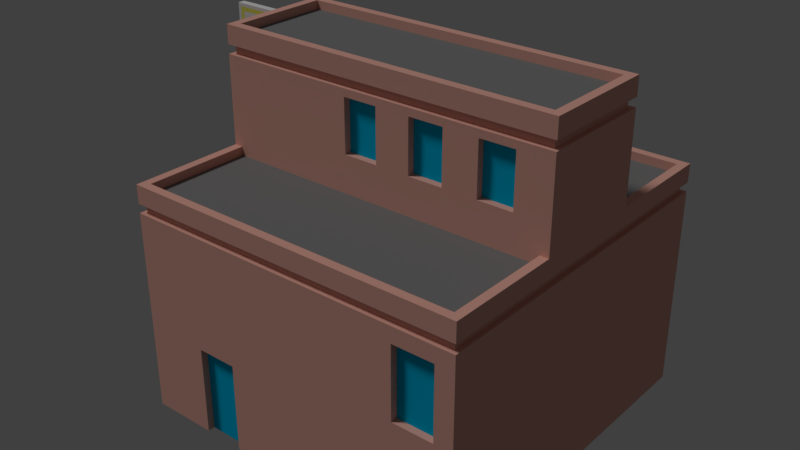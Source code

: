 # Source: theatre1.blend  (saved by Blender 2.79.0; exported with 4.5.12 LTS)
import bpy
from mathutils import Matrix  # noqa: F401  (used for matrix-valued properties, if any)

bpy.ops.wm.read_factory_settings(use_empty=True)
scene = bpy.context.scene
scene.name = 'Scene'

# ---- collections
col_collection_1 = bpy.data.collections.new('Collection 1'); scene.collection.children.link(col_collection_1)

# ---- materials (node trees are filled in below, after node groups)
mat_brick = bpy.data.materials.new('Brick')
mat_brick.alpha_threshold = 0.0
mat_brick.use_transparent_shadow = False
mat_brick.diffuse_color = (0.8, 0.4251, 0.346, 1.0)
mat_brick.roughness = 0.5
mat_brick.specular_intensity = 0.0
mat_brick.line_color = (0.0, 0.0, 0.0, 1.0)
mat_windows_001 = bpy.data.materials.new('Windows.001')
mat_windows_001.alpha_threshold = 0.0
mat_windows_001.use_transparent_shadow = False
mat_windows_001.diffuse_color = (0.0, 0.4885, 0.8, 1.0)
mat_windows_001.roughness = 0.5
mat_windows_001.specular_intensity = 1.0
mat_roof = bpy.data.materials.new('Roof')
mat_roof.alpha_threshold = 0.0
mat_roof.use_transparent_shadow = False
mat_roof.diffuse_color = (0.2062, 0.2062, 0.2062, 1.0)
mat_roof.roughness = 0.5
mat_roof.specular_intensity = 0.0
mat_roof2 = bpy.data.materials.new('Roof2')
mat_roof2.alpha_threshold = 0.0
mat_roof2.use_transparent_shadow = False
mat_roof2.diffuse_color = (0.2604, 0.1094, 0.1008, 1.0)
mat_roof2.roughness = 0.5
mat_roof2.specular_intensity = 0.0
mat_concrete = bpy.data.materials.new('Concrete')
mat_concrete.alpha_threshold = 0.0
mat_concrete.use_transparent_shadow = False
mat_concrete.diffuse_color = (0.4508, 0.4508, 0.4508, 1.0)
mat_concrete.roughness = 0.5
mat_concrete.specular_intensity = 0.0
mat_greenconcrete = bpy.data.materials.new('GreenConcrete')
mat_greenconcrete.alpha_threshold = 0.0
mat_greenconcrete.use_transparent_shadow = False
mat_greenconcrete.diffuse_color = (0.5039, 0.4731, 0.2371, 1.0)
mat_greenconcrete.roughness = 0.5
mat_greenconcrete.specular_intensity = 0.02161
mat_sign = bpy.data.materials.new('Sign')
mat_sign.alpha_threshold = 0.0
mat_sign.use_transparent_shadow = False
mat_sign.roughness = 0.5
mat_sign.specular_intensity = 0.1172
mat_light = bpy.data.materials.new('Light')
mat_light.alpha_threshold = 0.0
mat_light.use_transparent_shadow = False
mat_light.diffuse_color = (0.8, 0.7804, 0.1266, 1.0)
mat_light.roughness = 0.5
mat_light.specular_intensity = 0.7997

# ---- material node trees

# ---- world
world_world = bpy.data.worlds.new('World'); scene.world = world_world
world_world.color = (0.05088, 0.05088, 0.05088)
world_world.use_sun_shadow = False
world_world.sun_shadow_jitter_overblur = 0.0
world_world.cycles.sampling_method = 'MANUAL'

# ---- lights
light_sun = bpy.data.lights.new('Sun', 'SUN')
light_sun.transmission_factor = 0.0
light_sun.angle = 0.1993
light_sun.energy = 1.0
light_sun.shadow_buffer_clip_start = 0.5
light_sun.shadow_soft_size = 0.1
light_sun.shadow_cascade_max_distance = 1000.0

# ---- meshes
me_cube = bpy.data.meshes.new('Cube')
me_cube.from_pydata([(-0.8, -0.8, -1.0), (-0.7694, -0.016, 0.5141), (-0.8, 0.8, -1.0), (-0.7694, -0.016, 0.4726), (0.8, -0.8, -1.0), (0.8, 0.8, -1.0), (-0.7694, 0.016, 0.4726), (-0.8, -0.8, 0.06667), (0.8, -0.8, 0.06667), (0.8, -0.2667, 0.6), (0.8, 0.2667, 0.06667), (0.8, -0.2667, 0.06667), (-0.7694, 0.016, 0.5141), (-0.7694, 0.2667, -0.06075), (-0.7694, 0.2667, -0.01925), (-0.7694, 0.2459, -0.04), (-0.7694, -0.2667, -0.01925), (-0.8, -0.2667, -0.3867), (-0.8, -0.2667, -0.5467), (-0.8, 0.2667, -0.5467), (-0.8, 0.2667, -0.3867), (-0.8, 0.2667, -1.0), (-0.8, -0.2667, -1.0), (0.76, 0.76, 0.06667), (-0.76, 0.76, 0.06667), (-0.76, 0.2667, 0.06667), (0.76, 0.2667, 0.06667), (0.76, 0.2267, 0.6), (-0.76, 0.2267, 0.6), (-0.76, -0.2267, 0.6), (0.76, -0.2267, 0.6), (-0.76, -0.76, 0.06667), (0.76, -0.76, 0.06667), (0.76, -0.2667, 0.06667), (-0.76, -0.2667, 0.06667), (-0.8, 0.8, 0.06667), (0.8, 0.8, 0.06667), (-0.8, 0.2667, 0.06667), (-0.8, 0.2667, 0.6), (0.8, 0.2667, 0.6), (-0.8, -0.2667, 0.6), (-0.8, -0.2667, 0.06667), (0.76, 0.76, 0.02667), (-0.76, 0.76, 0.02667), (-0.76, 0.2667, 0.02667), (0.76, 0.2667, 0.02667), (0.76, 0.2267, 0.56), (-0.76, 0.2267, 0.56), (-0.76, -0.2267, 0.56), (0.76, -0.2267, 0.56), (-0.76, -0.76, 0.02667), (0.76, -0.76, 0.02667), (0.76, -0.2667, 0.02667), (-0.76, -0.2667, 0.02667), (-0.8, 0.0, 0.06667), (-0.8, 0.0, 0.4933), (-0.8, 0.0, 0.6), (-0.7694, -0.2667, -0.06075), (-1.0, -0.016, 0.06667), (-1.0, -0.016, 0.6), (-0.7694, -0.2459, -0.04), (-0.64, 0.2667, -0.5467), (-0.64, -0.2667, -0.5467), (-0.64, 0.2667, -1.0), (-0.64, -0.2667, -1.0), (0.8, -0.8, -0.06075), (0.8, -0.8, -0.01925), (0.8, 0.8, -0.06075), (0.8, 0.8, -0.01925), (-0.8, 0.8, -0.06075), (-0.8, 0.8, -0.01925), (-0.8, -0.8, -0.01925), (-0.8, -0.8, -0.06075), (-0.8, -0.2667, 0.5141), (-0.8, -0.2667, 0.4726), (-0.8, 0.2667, 0.4726), (-0.8, 0.2667, 0.5141), (0.8, -0.2667, 0.5141), (0.8, -0.2667, 0.4726), (0.8, 0.2667, 0.4726), (0.8, 0.2667, 0.5141), (-0.8, -0.2667, -0.06075), (-0.8, -0.2667, -0.01925), (-0.8, -0.2459, -0.04), (-0.8, 0.2667, -0.01925), (-0.8, 0.2667, -0.06075), (-0.8, 0.2459, -0.04), (-0.8, 4e-05, 0.4933), (-0.8, -4e-05, 0.4933), (0.7784, -0.7784, -0.06075), (0.7784, -0.7784, -0.01925), (-0.7784, -0.7784, -0.01925), (-0.7784, -0.7784, -0.06075), (0.7784, 0.7784, -0.06075), (0.7784, 0.7784, -0.01925), (-0.7784, 0.7784, -0.06075), (-0.7784, 0.7784, -0.01925), (0.7784, 0.245, 0.4726), (0.7784, 0.245, 0.5141), (0.7784, -0.245, 0.5141), (0.7784, -0.245, 0.4726), (-0.7784, -0.245, 0.5141), (-0.7784, -0.245, 0.4726), (-0.7784, 0.245, 0.4726), (-0.7784, 0.245, 0.5141), (0.0, 0.8, -1.0), (0.0, -0.8, -1.0), (0.0, -0.8, -0.06075), (0.0, 0.8, -0.06075), (0.5256, 0.8, -0.4599), (0.5256, 0.8, -0.1319), (0.7144, 0.8, -0.1319), (-0.3056, 0.768, -1.0), (0.7144, 0.8, -0.4599), (-0.3056, -0.8, -1.0), (-0.3056, -0.8, -0.5888), (-0.4944, -0.8, -0.5888), (-0.3056, 0.768, -0.5888), (-0.4944, 0.768, -0.5888), (-0.4944, -0.8, -1.0), (-0.4944, 0.768, -1.0), (0.7144, -0.8, -0.1319), (0.5256, -0.8, -0.1319), (0.5256, -0.8, -0.4599), (0.7144, -0.8, -0.4599), (-0.4944, 0.8, -1.0), (-0.4944, -0.768, -1.0), (-0.4944, -0.768, -0.5888), (-0.4944, 0.8, -0.5888), (-0.3056, 0.8, -0.5888), (-0.3056, 0.8, -1.0), (0.5256, 0.768, -0.4599), (0.5256, 0.768, -0.1319), (0.7144, 0.768, -0.1319), (-0.3056, -0.768, -0.5888), (0.7144, 0.768, -0.4599), (-0.3056, -0.768, -1.0), (0.7144, -0.768, -0.1319), (0.5256, -0.768, -0.1319), (0.5256, -0.768, -0.4599), (0.7144, -0.768, -0.4599), (-0.5714, 0.2667, 0.06667), (-0.3429, 0.2667, 0.06667), (-0.1143, 0.2667, 0.06667), (0.1143, 0.2667, 0.06667), (0.3429, 0.2667, 0.06667), (0.5714, 0.2667, 0.06667), (0.5714, -0.2667, 0.06667), (0.3429, -0.2667, 0.06667), (0.1143, -0.2667, 0.06667), (-0.1143, -0.2667, 0.06667), (-0.3429, -0.2667, 0.06667), (-0.5714, -0.2667, 0.06667), (-0.5714, -0.2667, 0.4726), (-0.3429, -0.2667, 0.4726), (-0.1143, -0.2667, 0.4726), (0.1143, -0.2667, 0.4726), (0.3429, -0.2667, 0.4726), (0.5714, -0.2667, 0.4726), (0.5714, 0.2667, 0.4726), (0.3429, 0.2667, 0.4726), (0.1143, 0.2667, 0.4726), (-0.1143, 0.2667, 0.4726), (-0.3429, 0.2667, 0.4726), (-0.5714, 0.2667, 0.4726), (0.8, -0.2667, 0.1969), (0.8, -0.2667, 0.4378), (-0.8, -0.2667, 0.4378), (-0.8, -0.2667, 0.1969), (0.8, 0.2667, 0.4378), (0.8, 0.2667, 0.1969), (-0.8, 0.2667, 0.1969), (-0.8, 0.2667, 0.4378), (0.6404, -0.2667, 0.4378), (0.6404, -0.2667, 0.1969), (0.4808, -0.2667, 0.4378), (0.4808, -0.2667, 0.1969), (0.3212, -0.2667, 0.4378), (0.3212, -0.2667, 0.1969), (0.1617, -0.2667, 0.4378), (0.1617, -0.2667, 0.1969), (0.002072, -0.2667, 0.4378), (0.002072, -0.2667, 0.1969), (-0.1575, -0.2667, 0.4378), (-0.1575, -0.2667, 0.1969), (0.6404, 0.2667, 0.1969), (0.6404, 0.2667, 0.4378), (0.4808, 0.2667, 0.1969), (0.4808, 0.2667, 0.4378), (0.3212, 0.2667, 0.1969), (0.3212, 0.2667, 0.4378), (0.1617, 0.2667, 0.1969), (0.1617, 0.2667, 0.4378), (0.002072, 0.2667, 0.1969), (0.002072, 0.2667, 0.4378), (-0.1575, 0.2667, 0.1969), (-0.1575, 0.2667, 0.4378), (0.002072, 0.2347, 0.1969), (-0.1575, 0.2347, 0.1969), (-0.1575, 0.2347, 0.4378), (0.002072, 0.2347, 0.4378), (0.3212, 0.2347, 0.1969), (0.1617, 0.2347, 0.1969), (0.1617, 0.2347, 0.4378), (0.3212, 0.2347, 0.4378), (0.6404, 0.2347, 0.1969), (0.4808, 0.2347, 0.1969), (0.4808, 0.2347, 0.4378), (0.6404, 0.2347, 0.4378), (0.002072, -0.2347, 0.1969), (0.002072, -0.2347, 0.4378), (-0.1575, -0.2347, 0.4378), (-0.1575, -0.2347, 0.1969), (0.3212, -0.2347, 0.1969), (0.3212, -0.2347, 0.4378), (0.1617, -0.2347, 0.4378), (0.1617, -0.2347, 0.1969), (0.6404, -0.2347, 0.1969), (0.6404, -0.2347, 0.4378), (0.4808, -0.2347, 0.4378), (0.4808, -0.2347, 0.1969), (-1.0, 0.2667, -0.5467), (-0.8, 0.8, -0.5467), (-1.0, 0.2667, -0.3867), (-0.8, 0.8, -0.3867), (-1.0, -0.2667, -0.5467), (-0.8, -0.016, 0.4726), (-0.8, -0.016, 0.5141), (-1.0, -0.2667, -0.3867), (-0.8, -0.8, -0.3867), (-0.8, -0.8, -0.5467), (-1.0, 0.016, 0.06667), (-0.8, 0.016, 0.06667), (-1.0, 0.016, 0.6), (-0.8, 0.016, 0.5141), (-0.8, 0.016, 0.6), (-0.8, -0.016, 0.06667), (-0.8, -0.016, 0.6), (-0.8, 0.016, 0.4726), (-1.0, -0.2667, -0.5227), (-1.0, -0.2667, -0.4107), (-1.0, 0.2667, -0.4107), (-1.0, 0.2667, -0.5227), (-0.8084, -0.7775, -0.4107), (-0.8084, -0.7775, -0.5227), (-0.8084, 0.7775, -0.5227), (-0.8084, 0.7775, -0.4107), (-0.824, 0.016, 0.09067), (-0.976, 0.016, 0.09067), (-0.976, 0.016, 0.576), (-0.824, 0.016, 0.576), (-0.824, -0.016, 0.09067), (-0.824, -0.016, 0.576), (-0.976, -0.016, 0.09067), (-0.976, -0.016, 0.576), (-0.9521, 0.3944, -0.5227), (-0.9042, 0.5221, -0.5227), (-0.8563, 0.6498, -0.5227), (-0.9521, 0.3944, -0.4107), (-0.9042, 0.5221, -0.4107), (-0.8563, 0.6498, -0.4107), (-1.0, 0.1333, -0.5227), (-1.0, 0.0, -0.5227), (-1.0, -0.1333, -0.5227), (-1.0, -0.1333, -0.4107), (-1.0, 0.0, -0.4107), (-1.0, 0.1333, -0.4107), (-0.8084, -0.7775, -0.4667), (-0.8084, 0.7775, -0.4667), (-0.9521, -0.3944, -0.5227), (-0.9042, -0.5221, -0.5227), (-0.8563, -0.6498, -0.5227), (-0.9521, -0.3944, -0.4107), (-0.9042, -0.5221, -0.4107), (-0.8563, -0.6498, -0.4107), (-0.976, -0.016, 0.1877), (-0.976, -0.016, 0.2848), (-0.976, -0.016, 0.3819), (-0.976, -0.016, 0.4789), (-0.976, 0.016, 0.1877), (-0.976, 0.016, 0.2848), (-0.976, 0.016, 0.3819), (-0.976, 0.016, 0.4789), (-0.9, 0.016, 0.576), (-0.9, 0.016, 0.09067), (-0.9, -0.016, 0.576), (-0.9, -0.016, 0.09067), (-0.824, -0.016, 0.4789), (-0.824, -0.016, 0.3819), (-0.824, -0.016, 0.2848), (-0.824, -0.016, 0.1877), (-0.824, 0.016, 0.1877), (-0.824, 0.016, 0.2848), (-0.824, 0.016, 0.3819), (-0.824, 0.016, 0.4789), (-1.0, -0.2572, -0.5132), (-1.0, -0.2667, -0.5321), (-0.9967, -0.2755, -0.5132), (-1.0, -0.2572, -0.4201), (-0.9967, -0.2755, -0.4201), (-1.0, -0.2667, -0.4012), (-1.0, 0.2572, -0.4201), (-1.0, 0.2667, -0.4012), (-0.9967, 0.2755, -0.4201), (-0.9967, 0.2755, -0.5132), (-1.0, 0.2667, -0.5321), (-1.0, 0.2572, -0.5132), (-0.8117, -0.7687, -0.4201), (-0.8051, -0.7864, -0.4012), (-0.8117, -0.7687, -0.5132), (-0.8051, -0.7864, -0.5321), (-0.8117, 0.7687, -0.5132), (-0.8051, 0.7864, -0.5321), (-0.8051, 0.7864, -0.4012), (-0.8117, 0.7687, -0.4201), (-0.8335, 0.016, 0.1001), (-0.8145, 0.016, 0.08122), (-0.9665, 0.016, 0.1001), (-0.9855, 0.016, 0.08122), (-0.9665, 0.016, 0.5665), (-0.9855, 0.016, 0.5855), (-0.8335, 0.016, 0.5665), (-0.8145, 0.016, 0.5855), (-0.8335, -0.016, 0.1001), (-0.8145, -0.016, 0.08122), (-0.8335, -0.016, 0.5665), (-0.8145, -0.016, 0.5855), (-0.9665, -0.016, 0.1001), (-0.9855, -0.016, 0.08122), (-0.9665, -0.016, 0.5665), (-0.9855, -0.016, 0.5855), (-0.9521, 0.3944, -0.5321), (-0.9521, 0.3944, -0.5132), (-0.9042, 0.5221, -0.5321), (-0.9042, 0.5221, -0.5132), (-0.8563, 0.6498, -0.5132), (-0.8563, 0.6498, -0.5321), (-0.9521, 0.3944, -0.4201), (-0.9521, 0.3944, -0.4012), (-0.9042, 0.5221, -0.4201), (-0.9042, 0.5221, -0.4012), (-0.8563, 0.6498, -0.4012), (-0.8563, 0.6498, -0.4201), (-1.0, 0.1333, -0.5132), (-1.0, 0.1333, -0.5321), (-1.0, 0.0, -0.5132), (-1.0, 0.0, -0.5321), (-1.0, -0.1333, -0.5321), (-1.0, -0.1333, -0.5132), (-1.0, -0.1333, -0.4201), (-1.0, -0.1333, -0.4012), (-1.0, 0.0, -0.4201), (-1.0, 0.0, -0.4012), (-1.0, 0.1333, -0.4012), (-1.0, 0.1333, -0.4201), (-0.8117, -0.7687, -0.4667), (-0.8051, -0.7864, -0.4667), (-0.8117, 0.7687, -0.4667), (-0.8051, 0.7864, -0.4667), (-0.9521, -0.3944, -0.5132), (-0.9521, -0.3944, -0.5321), (-0.9042, -0.5221, -0.5132), (-0.9042, -0.5221, -0.5321), (-0.8563, -0.6498, -0.5321), (-0.8563, -0.6498, -0.5132), (-0.9521, -0.3944, -0.4012), (-0.9521, -0.3944, -0.4201), (-0.9042, -0.5221, -0.4012), (-0.9042, -0.5221, -0.4201), (-0.8563, -0.6498, -0.4201), (-0.8563, -0.6498, -0.4012), (-0.9855, -0.016, 0.1877), (-0.9665, -0.016, 0.1877), (-0.9855, -0.016, 0.2848), (-0.9665, -0.016, 0.2848), (-0.9855, -0.016, 0.3819), (-0.9665, -0.016, 0.3819), (-0.9665, -0.016, 0.4789), (-0.9855, -0.016, 0.4789), (-0.9665, 0.016, 0.1877), (-0.9855, 0.016, 0.1877), (-0.9665, 0.016, 0.2848), (-0.9855, 0.016, 0.2848), (-0.9665, 0.016, 0.3819), (-0.9855, 0.016, 0.3819), (-0.9855, 0.016, 0.4789), (-0.9665, 0.016, 0.4789), (-0.9, 0.016, 0.5665), (-0.9, 0.016, 0.5855), (-0.9, 0.016, 0.08122), (-0.9, 0.016, 0.1001), (-0.9, -0.016, 0.5855), (-0.9, -0.016, 0.5665), (-0.9, -0.016, 0.1001), (-0.9, -0.016, 0.08122), (-0.8145, -0.016, 0.4789), (-0.8335, -0.016, 0.4789), (-0.8145, -0.016, 0.3819), (-0.8335, -0.016, 0.3819), (-0.8145, -0.016, 0.2848), (-0.8335, -0.016, 0.2848), (-0.8335, -0.016, 0.1877), (-0.8145, -0.016, 0.1877), (-0.8145, 0.016, 0.1877), (-0.8335, 0.016, 0.1877), (-0.8145, 0.016, 0.2848), (-0.8335, 0.016, 0.2848), (-0.8145, 0.016, 0.3819), (-0.8335, 0.016, 0.3819), (-0.8335, 0.016, 0.4789), (-0.8145, 0.016, 0.4789)], [(55, 87), (55, 88), (296, 239), (300, 240), (302, 241), (305, 242), (307, 243), (309, 244), (311, 245), (313, 246), (316, 247), (317, 248), (319, 249), (321, 250), (324, 251), (325, 252), (328, 253), (329, 254), (331, 255), (333, 256), (335, 257), (337, 258), (339, 259), (341, 260), (343, 261), (345, 262), (347, 263), (349, 264), (351, 265), (353, 266), (355, 267), (357, 268), (359, 269), (361, 270), (363, 271), (365, 272), (367, 273), (369, 274), (371, 275), (373, 276), (375, 277), (377, 278), (379, 279), (381, 280), (383, 281), (385, 282), (387, 283), (389, 284), (391, 285), (393, 286), (395, 287), (397, 288), (399, 289), (401, 290), (403, 291), (405, 292), (407, 293), (409, 294)], [(75, 172, 171, 37, 232, 238), (18, 19, 61, 62), (5, 67, 65, 4), (66, 8, 7, 71), (64, 62, 61, 63), (71, 7, 41, 54, 37, 35, 70, 84, 86, 83, 82), (120, 118, 117, 112), (22, 18, 62, 64), (80, 39, 9, 77), (169, 79, 78, 166), (73, 40, 237, 227), (74, 226, 236, 41, 168, 167), (180, 216, 215, 179), (76, 234, 235, 38), (68, 36, 10, 11, 8, 66), (184, 212, 211, 183), (20, 224, 223), (225, 18, 230), (0, 230, 18, 22), (19, 18, 225, 221), (17, 20, 223, 228), (17, 228, 229), (221, 222, 19), (70, 35, 36, 68), (19, 21, 63, 61), (21, 19, 222, 2), (40, 56, 38), (24, 23, 36, 35), (25, 24, 35, 37), (77, 9, 40, 73), (23, 26, 10, 36), (28, 27, 39, 38), (28, 38, 40, 29), (30, 29, 40, 9), (27, 30, 9, 39), (32, 31, 7, 8), (33, 32, 8, 11), (80, 76, 38, 39), (31, 34, 41, 7), (42, 43, 44, 45), (24, 43, 42, 23), (25, 44, 43, 24), (25, 26, 45, 44), (23, 42, 45, 26), (46, 47, 48, 49), (28, 47, 46, 27), (29, 48, 47, 28), (30, 49, 48, 29), (27, 46, 49, 30), (50, 51, 52, 53), (32, 51, 50, 31), (33, 52, 51, 32), (33, 34, 53, 52), (31, 50, 53, 34), (231, 232, 54, 236, 58), (56, 235, 233, 59, 237), (57, 16, 60), (231, 58, 59, 233), (81, 83, 86, 85, 69, 224, 20, 17, 229, 72), (73, 227, 1, 101), (234, 76, 104, 12), (69, 85, 13, 95), (75, 238, 6, 103), (1, 227, 226, 3), (84, 70, 96, 14), (81, 72, 92, 57), (67, 108, 69, 95, 93), (71, 82, 16, 91), (70, 68, 94, 96), (79, 159, 160, 161, 162, 163, 164, 75, 103, 97), (14, 13, 15), (12, 6, 238, 234), (90, 91, 92, 89), (94, 90, 89, 93), (96, 94, 93, 95), (14, 96, 95, 13), (98, 99, 100, 97), (99, 101, 102, 100), (104, 98, 97, 103), (91, 16, 57, 92), (103, 6, 12, 104), (101, 1, 3, 102), (80, 77, 99, 98), (226, 74, 102, 3), (66, 71, 91, 90), (83, 81, 57, 60), (78, 79, 97, 100), (77, 73, 101, 99), (72, 107, 65, 89, 92), (82, 83, 60, 16), (86, 84, 14, 15), (74, 153, 154, 155, 156, 157, 158, 78, 100, 102), (68, 66, 90, 94), (65, 67, 93, 89), (85, 86, 15, 13), (76, 80, 98, 104), (121, 137, 140, 124), (105, 108, 110, 109), (108, 67, 111, 110), (131, 132, 133, 135), (110, 132, 131, 109), (5, 105, 109, 113), (106, 107, 115, 114), (107, 72, 116, 115), (109, 131, 135, 113), (137, 138, 139, 140), (2, 222, 224, 69, 128, 125), (115, 134, 136, 114), (67, 5, 113, 111), (65, 107, 122, 121), (107, 106, 123, 122), (106, 4, 124, 123), (111, 133, 132, 110), (116, 127, 134, 115), (119, 126, 127, 116), (4, 65, 121, 124), (69, 108, 129, 128), (108, 105, 130, 129), (136, 134, 127, 126), (72, 229, 230, 0, 119, 116), (133, 111, 113, 135), (122, 138, 137, 121), (123, 139, 138, 122), (124, 140, 139, 123), (128, 118, 120, 125), (129, 117, 118, 128), (130, 112, 117, 129), (142, 141, 37, 171, 195, 193, 191, 189, 187, 185, 170, 10, 146, 145, 144, 143), (186, 208, 207, 188), (185, 205, 208, 186), (209, 210, 211, 212), (181, 210, 209, 182), (183, 211, 210, 181), (153, 74, 167, 183, 181, 179, 177, 175, 173, 166, 78, 158, 157, 156, 155, 154), (182, 209, 212, 184), (213, 214, 215, 216), (177, 214, 213, 178), (179, 215, 214, 177), (178, 213, 216, 180), (187, 206, 205, 185), (205, 206, 207, 208), (191, 193, 194, 192), (189, 201, 204, 190), (190, 204, 203, 192), (187, 189, 190, 188), (192, 203, 202, 191), (182, 184, 168, 41, 152, 151, 150, 149, 148, 147, 11, 165, 174, 176, 178, 180), (170, 185, 186, 169), (191, 202, 201, 189), (201, 202, 203, 204), (180, 179, 181, 182), (194, 200, 199, 196), (196, 199, 198, 195), (176, 175, 177, 178), (195, 198, 197, 193), (197, 198, 199, 200), (165, 166, 173, 174), (193, 197, 200, 194), (184, 183, 167, 168), (188, 207, 206, 187), (195, 171, 172, 196), (10, 170, 165, 11), (170, 169, 166, 165), (196, 172, 75, 164, 163, 162, 161, 160, 159, 79, 169, 186, 188, 190, 192, 194), (217, 218, 219, 220), (173, 218, 217, 174), (175, 219, 218, 173), (176, 220, 219, 175), (174, 217, 220, 176), (308, 356, 310, 230, 229), (303, 337, 339, 342, 314, 357, 311, 335, 334, 332, 304), (310, 363, 362, 360, 296, 225, 230), (313, 341, 340, 338, 302, 223, 224), (312, 358, 313, 224, 222), (322, 235, 234, 238, 232, 316, 403, 405, 407, 410), (299, 297, 359, 361, 364, 309, 355, 307, 369, 368, 366), (302, 353, 352, 350, 300, 228, 223), (390, 317, 379, 381, 383, 386, 319, 387, 321, 409, 408, 406, 404, 315), (326, 395, 397, 399, 402, 324, 236, 226, 227, 237), (330, 391, 326, 237, 59), (328, 371, 373, 375, 378, 330, 59, 58), (322, 388, 320, 233, 235), (372, 327, 393, 323, 401, 400, 398, 396, 325, 392, 329, 377, 376, 374), (300, 365, 367, 370, 308, 229, 228), (305, 331, 333, 336, 312, 222, 221), (318, 389, 316, 232, 231), (324, 394, 328, 58, 236), (318, 231, 233, 320, 385, 384, 382, 380), (296, 347, 346, 344, 305, 221, 225), (295, 296, 297), (298, 299, 300), (301, 302, 303), (304, 305, 306), (335, 311, 312, 336), (341, 313, 314, 342), (347, 296, 295, 348), (353, 302, 301, 354), (355, 309, 310, 356), (357, 314, 313, 358), (363, 310, 309, 364), (369, 307, 308, 370), (377, 329, 330, 378), (304, 332, 331, 305), (332, 334, 333, 331), (334, 335, 336, 333), (302, 338, 337, 303), (338, 340, 339, 337), (340, 341, 342, 339), (305, 344, 343, 306), (344, 346, 345, 343), (346, 347, 348, 345), (300, 350, 349, 298), (350, 352, 351, 349), (352, 353, 354, 351), (307, 355, 356, 308), (311, 357, 358, 312), (296, 360, 359, 297), (360, 362, 361, 359), (362, 363, 364, 361), (299, 366, 365, 300), (366, 368, 367, 365), (368, 369, 370, 367), (385, 320, 319, 386), (317, 390, 389, 318), (328, 394, 393, 327), (401, 323, 324, 402), (409, 321, 322, 410), (297, 299, 298, 295), (306, 301, 303, 304), (327, 372, 371, 328), (372, 374, 373, 371), (374, 376, 375, 373), (376, 377, 378, 375), (390, 315, 316, 389), (318, 380, 379, 317), (380, 382, 381, 379), (382, 384, 383, 381), (384, 385, 386, 383), (320, 388, 387, 319), (388, 322, 321, 387), (394, 324, 323, 393), (329, 392, 391, 330), (392, 325, 326, 391), (325, 396, 395, 326), (396, 398, 397, 395), (398, 400, 399, 397), (400, 401, 402, 399), (315, 404, 403, 316), (404, 406, 405, 403), (406, 408, 407, 405), (408, 409, 410, 407), (306, 343, 345, 348, 295, 298, 349, 351, 354, 301)])
me_cube.polygons.foreach_set('material_index', [0, 2, 0, 0, 1, 0, 1, 0, 0, 0, 0, 0, 0, 0, 0, 0, 2, 2, 0, 2, 2, 2, 2, 0, 0, 0, 0, 0, 0, 0, 0, 0, 0, 0, 0, 0, 0, 0, 0, 2, 0, 0, 0, 0, 2, 0, 0, 0, 0, 2, 0, 0, 0, 0, 6, 6, 0, 6, 0, 0, 0, 0, 0, 0, 0, 0, 0, 0, 0, 0, 0, 0, 0, 0, 0, 0, 0, 0, 0, 0, 0, 0, 0, 0, 0, 0, 0, 0, 0, 0, 0, 0, 0, 0, 0, 0, 0, 0, 0, 1, 0, 0, 0, 0, 0, 1, 0, 0, 0, 0, 0, 0, 0, 0, 0, 0, 0, 0, 1, 0, 0, 0, 0, 0, 0, 0, 0, 0, 0, 0, 1, 0, 0, 0, 0, 1, 0, 0, 0, 0, 1, 0, 0, 0, 0, 0, 0, 0, 0, 1, 0, 0, 0, 0, 0, 1, 0, 0, 0, 0, 0, 0, 0, 0, 1, 0, 0, 0, 0, 6, 6, 6, 6, 6, 6, 6, 6, 6, 6, 6, 6, 6, 6, 6, 6, 6, 6, 6, 6, 7, 7, 7, 7, 7, 7, 7, 7, 7, 7, 7, 7, 7, 7, 7, 7, 7, 7, 7, 7, 7, 7, 7, 7, 7, 7, 7, 7, 7, 7, 7, 7, 7, 7, 7, 7, 7, 7, 7, 7, 7, 7, 7, 7, 7, 7, 7, 7, 7, 7, 7, 7, 7, 7, 7, 7, 7, 7, 7, 7, 7, 7, 6])
me_cube.materials.append(mat_brick)
me_cube.materials.append(mat_windows_001)
me_cube.materials.append(mat_roof)
me_cube.materials.append(mat_roof2)
me_cube.materials.append(mat_concrete)
me_cube.materials.append(mat_greenconcrete)
me_cube.materials.append(mat_sign)
me_cube.materials.append(mat_light)
me_cube.use_remesh_preserve_volume = False
me_cube.use_remesh_preserve_attributes = False
me_cube.use_mirror_vertex_groups = False
me_cube.update()

# ---- objects
ob_cube = bpy.data.objects.new('Cube', me_cube)
ob_sun = bpy.data.objects.new('Sun', light_sun)
ob_empty = bpy.data.objects.new('Empty', None)

# ---- transforms, parenting, visibility, modifiers, constraints
ob_cube.location = (0.0, 0.0, 1.0)
ob_cube.lineart.crease_threshold = 0.0
ob_sun.location = (-3.742, -2.702, 7.798)
ob_sun.lineart.crease_threshold = 0.0
_c = ob_sun.constraints.new('TRACK_TO'); _c.name = 'AutoTrack'
_c.active = False
_c = ob_sun.constraints.new('TRACK_TO'); _c.name = 'AutoTrack.001'
_c.target = ob_cube
ob_empty.location = (-1.855, -5.777, 6.504)
ob_empty.empty_image_offset = (0.0, 0.0)
ob_empty.lineart.crease_threshold = 0.0

# ---- collection membership
col_collection_1.objects.link(ob_cube)
col_collection_1.objects.link(ob_sun)
col_collection_1.objects.link(ob_empty)

# ---- scene / render settings (as saved in the file)
scene.frame_start = 1; scene.frame_end = 250; scene.frame_set(1)
scene.render.engine = 'BLENDER_EEVEE_NEXT'
scene.render.resolution_percentage = 50
scene.render.dither_intensity = 0.0
scene.cycles.use_denoising = False
scene.cycles.samples = 128
scene.cycles.sampling_pattern = 'TABULATED_SOBOL'
scene.cycles.use_adaptive_sampling = False
scene.cycles.use_light_tree = False
scene.cycles.blur_glossy = 0.0
scene.cycles.sample_clamp_indirect = 0.0
scene.view_settings.view_transform = 'Standard'
bpy.context.view_layer.update()

# ---- added for rendering (the .blend has no active camera): camera
cam_auto = bpy.data.cameras.new('AutoCamera')
cam_auto.lens = 50.0
cam_auto.sensor_width = 36.0
cam_auto.clip_end = 1000.0
ob_auto_camera = bpy.data.objects.new('AutoCamera', cam_auto)
scene.collection.objects.link(ob_auto_camera)
ob_auto_camera.location = (2.57516, -3.2102, 2.94013)
ob_auto_camera.rotation_euler = (1.09748, -7.21219e-08, 0.694738)
scene.camera = ob_auto_camera
bpy.context.view_layer.update()
